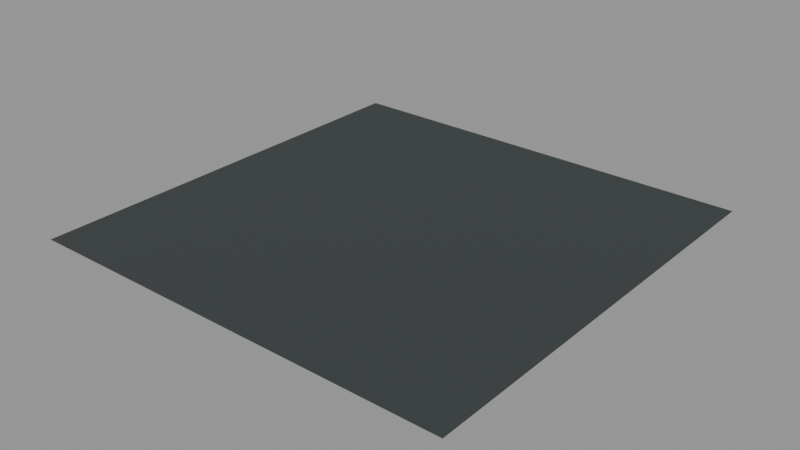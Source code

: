 # Source: surface-asphalt-2m.lod0.blend  (saved by Blender 4.3.34; exported with 4.5.12 LTS)
import bpy
from mathutils import Matrix  # noqa: F401  (used for matrix-valued properties, if any)

bpy.ops.wm.read_factory_settings(use_empty=True)
scene = bpy.context.scene
scene.name = 'Scene'

# ---- materials (node trees are filled in below, after node groups)
mat_role_asphalt = bpy.data.materials.new('role-asphalt')
mat_role_asphalt.diffuse_color = (0.05497, 0.06372, 0.06372, 1.0)

# ---- material node trees
mat_role_asphalt.use_nodes = True; mat_role_asphalt.node_tree.nodes.clear()
_N = mat_role_asphalt.node_tree.nodes; _L = mat_role_asphalt.node_tree.links
n0 = _N.new('ShaderNodeBsdfPrincipled'); n0.name = 'Principled BSDF'; n0.location = (10, 300)
n0.inputs[0].default_value = (0.05497, 0.06372, 0.06372, 1.0)
n0.inputs[2].default_value = 0.9
n1 = _N.new('ShaderNodeOutputMaterial'); n1.name = 'Material Output'; n1.location = (300, 300)
_L.new(n0.outputs[0], n1.inputs[0])
n1.is_active_output = True

# ---- meshes
me_asphalt_study_2m_editable = bpy.data.meshes.new('asphalt-study-2m-editable')
me_asphalt_study_2m_editable.from_pydata([(-1.0, -1.0, 0.0), (1.0, -1.0, 0.0), (1.0, 1.0, 0.0), (-1.0, 1.0, 0.0)], [], [(0, 1, 2, 3)])
_uv = me_asphalt_study_2m_editable.uv_layers.new(name='UVMap')
_uv.uv.foreach_set('vector', [0.0, 0.0, 0.6667, 0.0, 0.6667, 0.6667, 0.0, 0.6667])
me_asphalt_study_2m_editable.materials.append(mat_role_asphalt)
me_asphalt_study_2m_editable.update()

# ---- objects
ob_asphalt_study_2m = bpy.data.objects.new('asphalt-study-2m', me_asphalt_study_2m_editable)

# ---- transforms, parenting, visibility, modifiers, constraints
ob_asphalt_study_2m.location = (0.0, 0.0, 0.0)

# ---- collection membership
scene.collection.objects.link(ob_asphalt_study_2m)

# ---- scene / render settings (as saved in the file)
scene.frame_start = 1; scene.frame_end = 250; scene.frame_set(1)
scene.render.engine = 'CYCLES'
scene.cycles.use_denoising = False
scene.cycles.samples = 8
scene.view_settings.look = 'AgX - Medium High Contrast'
bpy.context.view_layer.update()

# ---- added for rendering (the .blend has no active camera and no usable light): camera, sun + grey world if the file has none
cam_auto = bpy.data.cameras.new('AutoCamera')
cam_auto.lens = 50.0
cam_auto.sensor_width = 36.0
cam_auto.clip_end = 1000.0
ob_auto_camera = bpy.data.objects.new('AutoCamera', cam_auto)
scene.collection.objects.link(ob_auto_camera)
ob_auto_camera.location = (2.61693, -3.14032, 2.09354)
ob_auto_camera.rotation_euler = (1.09748, -7.21219e-08, 0.694738)
scene.camera = ob_auto_camera
light_auto_sun = bpy.data.lights.new('AutoSun', 'SUN')
light_auto_sun.energy = 3.0
light_auto_sun.angle = 0.0523599
ob_auto_sun = bpy.data.objects.new('AutoSun', light_auto_sun)
scene.collection.objects.link(ob_auto_sun)
ob_auto_sun.rotation_euler = (0.872665, 0.174533, 0.523599)
if scene.world is None:
    world_auto = bpy.data.worlds.new('AutoWorld')
    world_auto.color = (0.3, 0.3, 0.3)
    scene.world = world_auto
bpy.context.view_layer.update()
